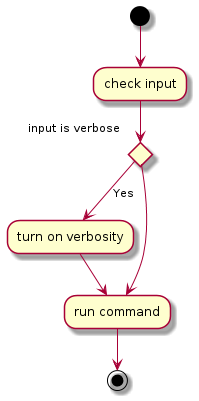

The diagram above was rendered by PlantUML. Its source (embedded in the PNG):
@startuml
(*) --> "check input"
If "input is verbose" then
--> [Yes] "turn on verbosity"
--> "run command"
else
--> "run command"
Endif
-->(*)
@enduml